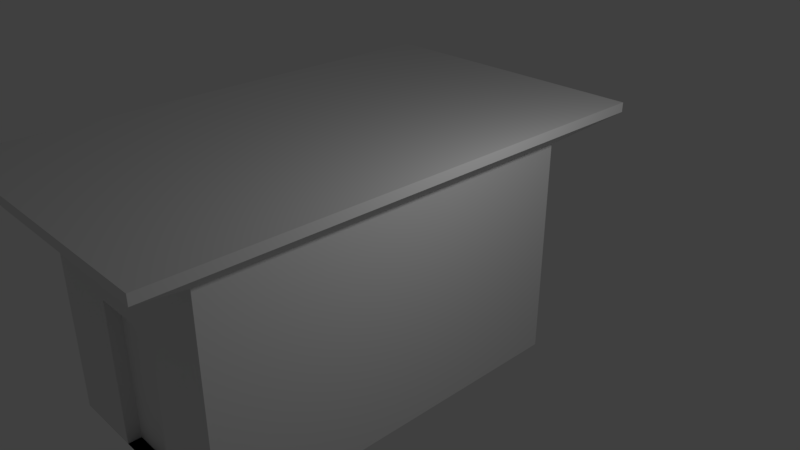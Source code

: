 # Source: Kiosk.blend  (saved by Blender 2.78.0; exported with 4.5.12 LTS)
import bpy
from mathutils import Matrix  # noqa: F401  (used for matrix-valued properties, if any)

bpy.ops.wm.read_factory_settings(use_empty=True)
scene = bpy.context.scene
scene.name = 'Scene'

# ---- collections
col_collection_1 = bpy.data.collections.new('Collection 1'); scene.collection.children.link(col_collection_1)

# ---- materials (node trees are filled in below, after node groups)
mat_material = bpy.data.materials.new('Material')
mat_material.alpha_threshold = 0.0
mat_material.use_transparent_shadow = False
mat_material.roughness = 0.5
mat_material.line_color = (0.0, 0.0, 0.0, 1.0)

# ---- material node trees

# ---- world
world_world = bpy.data.worlds.new('World'); scene.world = world_world
world_world.color = (0.05088, 0.05088, 0.05088)
world_world.use_sun_shadow = False
world_world.sun_shadow_jitter_overblur = 0.0
world_world.cycles.sampling_method = 'MANUAL'

# ---- cameras
cam_camera = bpy.data.cameras.new('Camera')
cam_camera.clip_end = 100.0
cam_camera.lens = 35.0
cam_camera.sensor_width = 32.0
cam_camera.sensor_height = 18.0
cam_camera.ortho_scale = 7.314
cam_camera.dof.focus_distance = 0.0
cam_camera.dof.aperture_fstop = 128.0

# ---- lights
light_lamp = bpy.data.lights.new('Lamp', 'POINT')
light_lamp.transmission_factor = 0.0
light_lamp.cutoff_distance = 30.0
light_lamp.energy = 100.0
light_lamp.shadow_buffer_clip_start = 1.001
light_lamp.shadow_soft_size = 0.1
light_lamp.shadow_maximum_resolution = 0.006
light_lamp.use_absolute_resolution = True

# ---- meshes
me_cube = bpy.data.meshes.new('Cube')
me_cube.from_pydata([(1.0, 1.167, -1.0), (1.0, -2.279, -1.0), (-1.0, -2.279, -1.0), (-1.0, 1.167, -1.0), (1.0, 1.167, 1.0), (1.0, -2.279, 1.0), (-1.0, -2.279, 1.0), (-1.0, 1.167, 1.0), (1.305, 1.693, 1.233), (1.305, -2.805, 1.233), (-1.305, 1.693, 1.233), (-1.305, -2.805, 1.233), (1.305, 1.693, 1.316), (1.305, -2.805, 1.316), (-1.305, 1.693, 1.316), (-1.305, -2.805, 1.316), (1.0, 0.8224, -1.0), (1.0, 0.4778, -1.0), (1.0, 0.1333, -1.0), (1.0, -0.2113, -1.0), (1.0, -0.5559, -1.0), (1.0, -0.9004, -1.0), (1.0, -1.245, -1.0), (1.0, -1.59, -1.0), (1.0, -1.934, -1.0), (-1.0, -1.934, -1.0), (-1.0, -1.59, -1.0), (-1.0, -1.245, -1.0), (-1.0, -0.9004, -1.0), (-1.0, -0.5559, -1.0), (-1.0, -0.2113, -1.0), (-1.0, 0.1333, -1.0), (-1.0, 0.4778, -1.0), (-1.0, 0.8224, -1.0), (1.0, 0.8224, 1.0), (1.0, 0.4778, 1.0), (1.0, 0.1333, 1.0), (1.0, -0.2113, 1.0), (1.0, -0.5559, 1.0), (1.0, -0.9004, 1.0), (1.0, -1.245, 1.0), (1.0, -1.59, 1.0), (1.0, -1.934, 1.0), (-1.0, -1.934, 1.0), (-1.0, -1.59, 1.0), (-1.0, -1.245, 1.0), (-1.0, -0.9004, 1.0), (-1.0, -0.5559, 1.0), (-1.0, -0.2113, 1.0), (-1.0, 0.1333, 1.0), (-1.0, 0.4778, 1.0), (-1.0, 0.8224, 1.0), (1.305, 1.243, 1.233), (1.305, 0.7936, 1.233), (1.305, 0.3437, 1.233), (1.305, -0.1061, 1.233), (1.305, -0.5559, 1.233), (1.305, -1.006, 1.233), (1.305, -1.455, 1.233), (1.305, -1.905, 1.233), (1.305, -2.355, 1.233), (-1.305, -2.355, 1.233), (-1.305, -1.905, 1.233), (-1.305, -1.455, 1.233), (-1.305, -1.006, 1.233), (-1.305, -0.5559, 1.233), (-1.305, -0.1061, 1.233), (-1.305, 0.3438, 1.233), (-1.305, 0.7936, 1.233), (-1.305, 1.243, 1.233), (1.305, 1.243, 1.316), (1.305, 0.7936, 1.316), (1.305, 0.3437, 1.316), (1.305, -0.1061, 1.316), (1.305, -0.5559, 1.316), (1.305, -1.006, 1.316), (1.305, -1.455, 1.316), (1.305, -1.905, 1.316), (1.305, -2.355, 1.316), (-1.305, -2.355, 1.316), (-1.305, -1.905, 1.316), (-1.305, -1.455, 1.316), (-1.305, -1.006, 1.316), (-1.305, -0.5559, 1.316), (-1.305, -0.1061, 1.316), (-1.305, 0.3438, 1.316), (-1.305, 0.7936, 1.316), (-1.305, 1.243, 1.316), (1.0, 1.167, -0.7778), (1.0, 1.167, -0.5556), (1.0, 1.167, -0.3333), (1.0, 1.167, -0.1111), (1.0, 1.167, 0.1111), (1.0, 1.167, 0.3333), (1.0, 1.167, 0.5556), (1.0, 1.167, 0.7778), (1.0, -2.279, -0.7778), (1.0, -2.279, -0.5556), (1.0, -2.279, -0.3333), (1.0, -2.279, -0.1111), (1.0, -2.279, 0.1111), (1.0, -2.279, 0.3333), (1.0, -2.279, 0.5556), (1.0, -2.279, 0.7778), (-1.0, -2.279, -0.7778), (-1.0, -2.279, -0.5556), (-1.0, -2.279, -0.3333), (-1.0, -2.279, -0.1111), (-1.0, -2.279, 0.1111), (-1.0, -2.279, 0.3333), (-1.0, -2.279, 0.5556), (-1.0, -2.279, 0.7778), (-1.0, 1.167, -0.7778), (-1.0, 1.167, -0.5556), (-1.0, 1.167, -0.3333), (-1.0, 1.167, -0.1111), (-1.0, 1.167, 0.1111), (-1.0, 1.167, 0.3333), (-1.0, 1.167, 0.5556), (-1.0, 1.167, 0.7778), (-1.0, -1.934, 0.5556), (-1.0, -1.934, -0.1111), (-1.0, -1.59, 0.5556), (-1.0, -1.59, 0.3333), (-1.0, -1.59, 0.1111), (-1.0, -1.59, -0.1111), (-1.0, -1.245, 0.5556), (-0.6667, -2.279, -1.0), (-0.3333, -2.279, -1.0), (-1.0, -1.245, -0.1111), (-1.0, -0.9004, 0.5556), (-5.96e-08, -2.279, -1.0), (0.3333, -2.279, -1.0), (-1.0, -0.9004, -0.1111), (-1.0, -0.5559, 0.5556), (0.6667, -2.279, -1.0), (-0.6667, 1.167, -1.0), (-1.0, -0.5559, -0.1111), (-1.0, -0.2113, 0.5556), (-0.3333, 1.167, -1.0), (1.788e-07, 1.167, -1.0), (-1.0, -0.2113, -0.1111), (-1.0, 0.1333, 0.5556), (0.3333, 1.167, -1.0), (0.6667, 1.167, -1.0), (-1.0, 0.1333, -0.1111), (-1.0, 0.4778, 0.5556), (-1.0, 0.4778, 0.3333), (-1.0, 0.4778, 0.1111), (-1.0, 0.4778, -0.1111), (-1.0, 0.8224, 0.5556), (-1.0, 0.8224, -0.1111), (-0.9366, -1.59, 0.5556), (-0.9366, -1.59, 0.3333), (-0.9366, -1.59, 0.1111), (-0.9366, -1.59, -0.1111), (-0.9366, -1.245, 0.5556), (-0.9366, -1.245, -0.1111), (-0.9366, -0.9004, 0.5556), (-0.9366, -0.9004, -0.1111), (-0.9366, -0.5559, 0.5556), (-0.9366, -0.5559, -0.1111), (-0.9366, -0.2113, 0.5556), (-0.9366, -0.2113, -0.1111), (-0.9366, 0.1333, 0.5556), (-0.9366, 0.1333, -0.1111), (-0.9366, 0.4778, 0.5556), (-0.9366, 0.4778, 0.3333), (-0.9366, 0.4778, 0.1111), (-0.9366, 0.4778, -0.1111), (0.6667, 1.167, 1.0), (0.3333, 1.167, 1.0), (2.384e-07, 1.167, 1.0), (-0.3333, 1.167, 1.0), (-0.6667, 1.167, 1.0), (0.6667, -2.279, 1.0), (0.3333, -2.279, 1.0), (-5.364e-07, -2.279, 1.0), (-0.3333, -2.279, 1.0), (-0.6667, -2.279, 1.0), (0.8703, 1.693, 1.233), (0.4351, 1.693, 1.233), (3.874e-07, 1.693, 1.233), (-0.4351, 1.693, 1.233), (-0.8703, 1.693, 1.233), (0.8703, -2.805, 1.233), (0.4351, -2.805, 1.233), (-7.153e-07, -2.805, 1.233), (-0.4351, -2.805, 1.233), (-0.8703, -2.805, 1.233), (0.8703, 1.693, 1.316), (0.4351, 1.693, 1.316), (3.874e-07, 1.693, 1.316), (-0.4351, 1.693, 1.316), (-0.8703, 1.693, 1.316), (0.8703, -2.805, 1.316), (0.4351, -2.805, 1.316), (-7.153e-07, -2.805, 1.316), (-0.4351, -2.805, 1.316), (-0.8703, -2.805, 1.316), (0.6667, 0.8224, -1.0), (0.3333, 0.8224, -1.0), (1.788e-07, 0.8224, -1.0), (-0.3333, 0.8224, -1.0), (-0.6667, 0.8224, -1.0), (0.6667, 0.4778, -1.0), (0.3333, 0.4778, -1.0), (1.192e-07, 0.4778, -1.0), (-0.3333, 0.4778, -1.0), (-0.6667, 0.4778, -1.0), (0.6667, 0.1333, -1.0), (0.3333, 0.1333, -1.0), (8.941e-08, 0.1333, -1.0), (-0.3333, 0.1333, -1.0), (-0.6667, 0.1333, -1.0), (0.6667, -0.2113, -1.0), (0.3333, -0.2113, -1.0), (5.96e-08, -0.2113, -1.0), (-0.3333, -0.2113, -1.0), (-0.6667, -0.2113, -1.0), (0.6667, -0.5559, -1.0), (0.3333, -0.5559, -1.0), (5.96e-08, -0.5559, -1.0), (-0.3333, -0.5559, -1.0), (-0.6667, -0.5559, -1.0), (0.6667, -0.9004, -1.0), (0.3333, -0.9004, -1.0), (0.0, -0.9004, -1.0), (-0.3333, -0.9004, -1.0), (-0.6667, -0.9004, -1.0), (0.6667, -1.245, -1.0), (0.3333, -1.245, -1.0), (-2.98e-08, -1.245, -1.0), (-0.3333, -1.245, -1.0), (-0.6667, -1.245, -1.0), (0.6667, -1.59, -1.0), (0.3333, -1.59, -1.0), (-5.96e-08, -1.59, -1.0), (-0.3333, -1.59, -1.0), (-0.6667, -1.59, -1.0), (0.6667, -1.934, -1.0), (0.3333, -1.934, -1.0), (-5.96e-08, -1.934, -1.0), (-0.3333, -1.934, -1.0), (-0.6667, -1.934, -1.0), (0.3333, -2.279, -0.7778), (-0.3333, -2.279, -0.7778), (0.3333, -2.279, -0.5556), (-0.3333, -2.279, -0.5556), (0.3333, -2.279, -0.3333), (-0.3333, -2.279, -0.3333), (0.3333, -2.279, -0.1111), (-0.3333, -2.279, -0.1111), (0.3333, -2.279, 0.1111), (-0.3333, -2.279, 0.1111), (0.3333, -2.279, 0.3333), (-2.98e-07, -2.279, 0.3333), (-0.3333, -2.279, 0.3333), (0.3333, -2.279, 0.5556), (-0.3333, -2.279, 0.5556), (0.3333, -2.279, 0.7778), (-0.3333, -2.279, 0.7778), (-5.608e-08, -2.16, -1.0), (-0.3333, -2.16, -1.0), (0.3333, -2.16, -1.0), (0.3333, -2.16, -0.7778), (-0.3333, -2.16, -0.7778), (0.3333, -2.16, -0.5556), (-0.3333, -2.16, -0.5556), (0.3333, -2.16, -0.3333), (-0.3333, -2.16, -0.3333), (0.3333, -2.16, -0.1111), (-0.3333, -2.16, -0.1111), (0.3333, -2.16, 0.1111), (-0.3333, -2.16, 0.1111), (0.3333, -2.16, 0.3333), (-2.945e-07, -2.16, 0.3333), (-0.3333, -2.16, 0.3333)], [], [(244, 127, 2, 25), (79, 15, 199, 198, 197, 196, 195, 13, 78, 77, 76, 75, 74, 73, 72, 71, 70, 12, 190, 191, 192, 193, 194, 14, 87, 86, 85, 84, 83, 82, 81, 80), (175, 5, 9, 185, 186, 187, 188, 189, 11, 6, 179, 178, 177, 176), (174, 7, 10, 184, 183, 182, 181, 180, 8, 4, 170, 171, 172, 173), (184, 10, 14, 194, 193, 192, 191, 190, 12, 8, 180, 181, 182, 183), (136, 204, 33, 3), (204, 209, 32, 33), (209, 214, 31, 32), (214, 219, 30, 31), (219, 224, 29, 30), (224, 229, 28, 29), (229, 234, 27, 28), (234, 239, 26, 27), (239, 244, 25, 26), (136, 3, 112, 113, 114, 115, 116, 117, 118, 119, 7, 174, 173, 172, 171, 170, 4, 95, 94, 93, 92, 91, 90, 89, 88, 0, 144, 143, 140, 139), (33, 32, 31, 30, 29, 28, 27, 26, 25, 2, 104, 105, 106, 107, 121, 125, 129, 133, 137, 141, 145, 149, 151, 115, 114, 113, 112, 3), (149, 148, 147, 146, 150, 118, 117, 116, 115, 151), (148, 149, 169, 168, 167, 166, 146, 147), (125, 124, 123, 122, 152, 153, 154, 155), (129, 125, 155, 157, 159, 161, 163, 165, 169, 149, 145, 141, 137, 133), (168, 169, 165, 163, 161, 159, 157, 155, 154, 153, 152, 156, 158, 160, 162, 164, 166, 167), (124, 125, 121, 107, 108, 109, 110, 120, 122, 123), (138, 142, 146, 166, 164, 162, 160, 158, 156, 152, 122, 126, 130, 134), (256, 257, 277, 276, 275, 255), (102, 103, 5, 175, 176, 260, 258, 255, 253, 251, 249, 247, 245, 132, 135, 1, 96, 97, 98, 99, 100, 101), (245, 247, 249, 251, 253, 255, 275, 273, 271, 269, 267, 265, 264, 132), (131, 132, 264, 262), (128, 131, 262, 263), (42, 5, 103, 102, 101, 100, 99, 98, 97, 96, 1, 24, 23, 22, 21, 20, 19, 18, 17, 16, 0, 88, 89, 90, 91, 92, 93, 94, 95, 4, 34, 35, 36, 37, 38, 39, 40, 41), (273, 275, 276, 277, 274, 272, 270, 268, 266, 263, 262, 264, 265, 267, 269, 271), (258, 260, 176, 177, 178, 261, 259, 257, 256, 255), (51, 7, 119, 118, 150, 146, 142, 138, 134, 130, 126, 122, 120, 110, 111, 6, 43, 44, 45, 46, 47, 48, 49, 50), (23, 24, 240, 235), (235, 240, 241, 236), (236, 241, 242, 237), (237, 242, 243, 238), (238, 243, 244, 239), (22, 23, 235, 230), (230, 235, 236, 231), (231, 236, 237, 232), (232, 237, 238, 233), (233, 238, 239, 234), (21, 22, 230, 225), (225, 230, 231, 226), (226, 231, 232, 227), (227, 232, 233, 228), (228, 233, 234, 229), (20, 21, 225, 220), (220, 225, 226, 221), (221, 226, 227, 222), (222, 227, 228, 223), (223, 228, 229, 224), (19, 20, 220, 215), (215, 220, 221, 216), (216, 221, 222, 217), (217, 222, 223, 218), (218, 223, 224, 219), (18, 19, 215, 210), (210, 215, 216, 211), (211, 216, 217, 212), (212, 217, 218, 213), (213, 218, 219, 214), (17, 18, 210, 205), (205, 210, 211, 206), (206, 211, 212, 207), (207, 212, 213, 208), (208, 213, 214, 209), (16, 17, 205, 200), (200, 205, 206, 201), (201, 206, 207, 202), (202, 207, 208, 203), (203, 208, 209, 204), (0, 16, 200, 144), (144, 200, 201, 143), (143, 201, 202, 140), (140, 202, 203, 139), (139, 203, 204, 136), (52, 8, 12, 70, 71, 72, 73, 74, 75, 76, 77, 78, 13, 9, 60, 59, 58, 57, 56, 55, 54, 53), (61, 11, 15, 79, 80, 81, 82, 83, 84, 85, 86, 87, 14, 10, 69, 68, 67, 66, 65, 64, 63, 62), (43, 6, 11, 61, 62, 63, 64, 65, 66, 67, 68, 69, 10, 7, 51, 50, 49, 48, 47, 46, 45, 44), (185, 9, 13, 195, 196, 197, 198, 199, 15, 11, 189, 188, 187, 186), (24, 1, 135, 240), (240, 135, 132, 241), (241, 132, 131, 242), (242, 131, 128, 243), (243, 128, 127, 244), (34, 4, 8, 52, 53, 54, 55, 56, 57, 58, 59, 60, 9, 5, 42, 41, 40, 39, 38, 37, 36, 35), (246, 128, 263, 266, 268, 270, 272, 274, 277, 257, 254, 252, 250, 248), (179, 6, 111, 110, 109, 108, 107, 106, 105, 104, 2, 127, 128, 246, 248, 250, 252, 254, 257, 259, 261, 178)])
_uv = me_cube.uv_layers.new(name='UVMap')
_uv.uv.foreach_set('vector', [0.0, 0.0, 0.0, 0.0, 0.0, 0.0, 0.0, 0.0, 0.06559, 0.9607, 0.05622, 0.9606, 0.05324, 0.9522, 0.05143, 0.9423, 0.04999, 0.9326, 0.04903, 0.924, 0.04875, 0.9177, 0.04954, 0.9147, 0.05221, 0.9122, 0.05822, 0.9086, 0.06617, 0.9051, 0.07489, 0.9019, 0.08366, 0.899, 0.09218, 0.8963, 0.09962, 0.8937, 0.106, 0.892, 0.1107, 0.8912, 0.113, 0.8912, 0.1145, 0.8921, 0.1174, 0.8952, 0.122, 0.9002, 0.1284, 0.9055, 0.1354, 0.9114, 0.1409, 0.9173, 0.1364, 0.9248, 0.1292, 0.9332, 0.1218, 0.9403, 0.1132, 0.945, 0.1041, 0.949, 0.09481, 0.9527, 0.08543, 0.956, 0.0759, 0.9589, 0.03547, 0.9134, 0.04326, 0.9054, 0.04911, 0.9144, 0.04779, 0.9175, 0.04758, 0.9241, 0.04821, 0.9328, 0.04952, 0.9426, 0.05138, 0.9527, 0.05487, 0.9625, 0.03836, 0.9595, 0.03612, 0.951, 0.03444, 0.9422, 0.03353, 0.9333, 0.03317, 0.9237, 0.141, 0.8964, 0.1482, 0.9008, 0.1428, 0.9171, 0.1369, 0.91, 0.1295, 0.9042, 0.1229, 0.8991, 0.1181, 0.8945, 0.1149, 0.8917, 0.113, 0.8909, 0.1121, 0.8853, 0.1174, 0.8858, 0.1228, 0.887, 0.1284, 0.8897, 0.1345, 0.8928, 0.1369, 0.91, 0.1428, 0.9171, 0.1409, 0.9173, 0.1354, 0.9114, 0.1284, 0.9055, 0.122, 0.9002, 0.1174, 0.8952, 0.1145, 0.8921, 0.113, 0.8912, 0.113, 0.8909, 0.1149, 0.8917, 0.1181, 0.8945, 0.1229, 0.8991, 0.1295, 0.9042, 0.0, 0.0, 0.0, 0.0, 0.0, 0.0, 0.0, 0.0, 0.0, 0.0, 0.0, 0.0, 0.0, 0.0, 0.0, 0.0, 0.0, 0.0, 0.0, 0.0, 0.0, 0.0, 0.0, 0.0, 0.0, 0.0, 0.0, 0.0, 0.0, 0.0, 0.0, 0.0, 0.0, 0.0, 0.0, 0.0, 0.0, 0.0, 0.0, 0.0, 0.0, 0.0, 0.0, 0.0, 0.0, 0.0, 0.0, 0.0, 0.0, 0.0, 0.0, 0.0, 0.0, 0.0, 0.0, 0.0, 0.0, 0.0, 0.0, 0.0, 0.0, 0.0, 0.0, 0.0, 0.0, 0.0, 0.0, 0.0, 0.0, 0.0, 0.0, 0.0, 0.1565, 0.8496, 0.1653, 0.8514, 0.1641, 0.8572, 0.1629, 0.863, 0.1616, 0.8689, 0.1605, 0.8743, 0.1584, 0.8794, 0.1562, 0.8846, 0.1538, 0.8899, 0.1512, 0.8953, 0.1482, 0.9008, 0.141, 0.8964, 0.1345, 0.8928, 0.1284, 0.8897, 0.1228, 0.887, 0.1174, 0.8858, 0.1121, 0.8853, 0.1123, 0.8817, 0.1126, 0.8778, 0.1129, 0.8737, 0.1133, 0.8689, 0.1136, 0.864, 0.114, 0.8592, 0.1144, 0.8542, 0.1148, 0.849, 0.1152, 0.8436, 0.1234, 0.8444, 0.1316, 0.8454, 0.1397, 0.8466, 0.1478, 0.8477, 0.1557, 0.8715, 0.1385, 0.8715, 0.1212, 0.8715, 0.104, 0.8715, 0.08672, 0.8715, 0.06947, 0.8715, 0.05221, 0.8715, 0.03496, 0.8715, 0.01771, 0.8715, 0.0004612, 0.8715, 0.0004612, 0.8603, 0.0004612, 0.8492, 0.0004612, 0.8381, 0.0004612, 0.827, 0.01771, 0.827, 0.03496, 0.827, 0.05221, 0.827, 0.06947, 0.827, 0.08672, 0.827, 0.104, 0.827, 0.1212, 0.827, 0.1385, 0.827, 0.1557, 0.827, 0.173, 0.827, 0.173, 0.8381, 0.173, 0.8492, 0.173, 0.8603, 0.173, 0.8715, 0.1385, 0.8826, 0.1385, 0.8715, 0.1385, 0.8603, 0.1385, 0.8492, 0.1557, 0.8492, 0.173, 0.8492, 0.173, 0.8603, 0.173, 0.8715, 0.173, 0.8826, 0.1557, 0.8826, 0.0004975, 0.8845, 0.0005173, 0.827, 0.01694, 0.827, 0.01692, 0.8845, 0.0169, 0.942, 0.01688, 0.9995, 0.0004578, 0.9995, 0.0004776, 0.942, 0.01688, 0.827, 0.01688, 0.8845, 0.01688, 0.942, 0.01688, 0.9995, 0.0004578, 0.9995, 0.0004578, 0.942, 0.0004578, 0.8845, 0.0004578, 0.827, 0.02921, 0.8323, 0.0004555, 0.8323, 0.0004555, 0.827, 0.02921, 0.827, 0.05796, 0.827, 0.08672, 0.827, 0.1155, 0.827, 0.1442, 0.827, 0.173, 0.827, 0.173, 0.8323, 0.1442, 0.8323, 0.1155, 0.8323, 0.08672, 0.8323, 0.05796, 0.8323, 0.1854, 0.8017, 0.1854, 0.7766, 0.2284, 0.7768, 0.2714, 0.777, 0.3145, 0.7771, 0.3575, 0.7773, 0.4005, 0.7775, 0.4435, 0.7776, 0.4435, 0.8255, 0.4434, 0.8733, 0.4429, 0.8991, 0.4003, 0.8982, 0.3573, 0.8981, 0.3143, 0.8979, 0.2713, 0.8977, 0.2282, 0.8975, 0.1852, 0.8974, 0.1853, 0.8495, 0.03496, 0.8715, 0.03496, 0.8826, 0.01771, 0.8826, 0.0004623, 0.8826, 0.0004623, 0.8715, 0.0004623, 0.8603, 0.0004623, 0.8492, 0.01771, 0.8492, 0.03496, 0.8492, 0.03496, 0.8603, 0.1155, 0.827, 0.1442, 0.827, 0.173, 0.827, 0.173, 0.8323, 0.1442, 0.8323, 0.1155, 0.8323, 0.08672, 0.8323, 0.05796, 0.8323, 0.02921, 0.8323, 0.0004555, 0.8323, 0.0004555, 0.827, 0.02921, 0.827, 0.05796, 0.827, 0.08672, 0.827, 0.08379, 0.9085, 0.06121, 0.9052, 0.06632, 0.8993, 0.08375, 0.8998, 0.1011, 0.8992, 0.1073, 0.9053, 0.1563, 0.9225, 0.1561, 0.9385, 0.1559, 0.9546, 0.1318, 0.9543, 0.1078, 0.954, 0.1079, 0.9379, 0.108, 0.9219, 0.1073, 0.9053, 0.1114, 0.8889, 0.1129, 0.8742, 0.1137, 0.8593, 0.1142, 0.8443, 0.1145, 0.8291, 0.1148, 0.8138, 0.1382, 0.8145, 0.1615, 0.8154, 0.1609, 0.8309, 0.1602, 0.8465, 0.1595, 0.862, 0.1585, 0.8775, 0.1573, 0.8929, 0.1566, 0.9064, 0.1145, 0.8291, 0.1142, 0.8443, 0.1137, 0.8593, 0.1129, 0.8742, 0.1114, 0.8889, 0.1073, 0.9053, 0.1011, 0.8992, 0.1042, 0.8875, 0.1053, 0.8736, 0.1058, 0.859, 0.1061, 0.8442, 0.1064, 0.829, 0.1066, 0.8136, 0.1148, 0.8138, 0.0, 0.0, 0.0, 0.0, 0.0, 0.0, 0.0, 0.0, 0.0, 0.0, 0.0, 0.0, 0.0, 0.0, 0.0, 0.0, 0.05196, 0.9004, 0.04326, 0.9054, 0.04048, 0.8992, 0.03792, 0.8936, 0.03565, 0.8881, 0.03442, 0.8823, 0.03318, 0.8765, 0.03195, 0.8707, 0.03072, 0.8649, 0.02948, 0.8591, 0.02825, 0.8533, 0.03726, 0.8514, 0.04626, 0.8495, 0.05527, 0.8475, 0.06373, 0.8457, 0.07218, 0.8441, 0.08066, 0.8426, 0.08926, 0.8426, 0.09793, 0.8427, 0.1066, 0.8431, 0.1152, 0.8436, 0.1148, 0.849, 0.1144, 0.8542, 0.114, 0.8592, 0.1136, 0.864, 0.1133, 0.8689, 0.1129, 0.8737, 0.1126, 0.8778, 0.1123, 0.8817, 0.1121, 0.8853, 0.1063, 0.8853, 0.1005, 0.8853, 0.09414, 0.8865, 0.08768, 0.8881, 0.08091, 0.8898, 0.07391, 0.8918, 0.06674, 0.8941, 0.05931, 0.8967, 0.1042, 0.8875, 0.1011, 0.8992, 0.08375, 0.8998, 0.06632, 0.8993, 0.06426, 0.888, 0.06261, 0.874, 0.06174, 0.8594, 0.06114, 0.8445, 0.06065, 0.8293, 0.06026, 0.8139, 0.08345, 0.8136, 0.1066, 0.8136, 0.1064, 0.829, 0.1061, 0.8442, 0.1058, 0.859, 0.1053, 0.8736, 0.108, 0.9219, 0.1079, 0.9379, 0.1078, 0.954, 0.08383, 0.9538, 0.06007, 0.9536, 0.05997, 0.9378, 0.06034, 0.922, 0.06121, 0.9052, 0.08379, 0.9085, 0.1073, 0.9053, 0.1557, 0.827, 0.173, 0.827, 0.173, 0.8381, 0.173, 0.8492, 0.1557, 0.8492, 0.1385, 0.8492, 0.1212, 0.8492, 0.104, 0.8492, 0.08672, 0.8492, 0.06947, 0.8492, 0.05221, 0.8492, 0.03496, 0.8492, 0.01771, 0.8492, 0.0004623, 0.8492, 0.0004623, 0.8381, 0.0004623, 0.827, 0.01771, 0.827, 0.03496, 0.827, 0.05221, 0.827, 0.06947, 0.827, 0.08672, 0.827, 0.104, 0.827, 0.1212, 0.827, 0.1385, 0.827, 0.0, 0.0, 0.0, 0.0, 0.0, 0.0, 0.0, 0.0, 0.0, 0.0, 0.0, 0.0, 0.0, 0.0, 0.0, 0.0, 0.0, 0.0, 0.0, 0.0, 0.0, 0.0, 0.0, 0.0, 0.0, 0.0, 0.0, 0.0, 0.0, 0.0, 0.0, 0.0, 0.0, 0.0, 0.0, 0.0, 0.0, 0.0, 0.0, 0.0, 0.0, 0.0, 0.0, 0.0, 0.0, 0.0, 0.0, 0.0, 0.0, 0.0, 0.0, 0.0, 0.0, 0.0, 0.0, 0.0, 0.0, 0.0, 0.0, 0.0, 0.0, 0.0, 0.0, 0.0, 0.0, 0.0, 0.0, 0.0, 0.0, 0.0, 0.0, 0.0, 0.0, 0.0, 0.0, 0.0, 0.0, 0.0, 0.0, 0.0, 0.0, 0.0, 0.0, 0.0, 0.0, 0.0, 0.0, 0.0, 0.0, 0.0, 0.0, 0.0, 0.0, 0.0, 0.0, 0.0, 0.0, 0.0, 0.0, 0.0, 0.0, 0.0, 0.0, 0.0, 0.0, 0.0, 0.0, 0.0, 0.0, 0.0, 0.0, 0.0, 0.0, 0.0, 0.0, 0.0, 0.0, 0.0, 0.0, 0.0, 0.0, 0.0, 0.0, 0.0, 0.0, 0.0, 0.0, 0.0, 0.0, 0.0, 0.0, 0.0, 0.0, 0.0, 0.0, 0.0, 0.0, 0.0, 0.0, 0.0, 0.0, 0.0, 0.0, 0.0, 0.0, 0.0, 0.0, 0.0, 0.0, 0.0, 0.0, 0.0, 0.0, 0.0, 0.0, 0.0, 0.0, 0.0, 0.0, 0.0, 0.0, 0.0, 0.0, 0.0, 0.0, 0.0, 0.0, 0.0, 0.0, 0.0, 0.0, 0.0, 0.0, 0.0, 0.0, 0.0, 0.0, 0.0, 0.0, 0.0, 0.0, 0.0, 0.0, 0.0, 0.0, 0.0, 0.0, 0.0, 0.0, 0.0, 0.0, 0.0, 0.0, 0.0, 0.0, 0.0, 0.0, 0.0, 0.0, 0.0, 0.0, 0.0, 0.0, 0.0, 0.0, 0.0, 0.0, 0.0, 0.0, 0.0, 0.0, 0.0, 0.0, 0.0, 0.0, 0.0, 0.0, 0.0, 0.0, 0.0, 0.0, 0.0, 0.0, 0.0, 0.0, 0.0, 0.0, 0.0, 0.0, 0.0, 0.0, 0.0, 0.0, 0.0, 0.0, 0.0, 0.0, 0.0, 0.0, 0.0, 0.0, 0.0, 0.0, 0.0, 0.0, 0.0, 0.0, 0.0, 0.0, 0.0, 0.0, 0.0, 0.0, 0.0, 0.0, 0.0, 0.0, 0.0, 0.0, 0.0, 0.0, 0.0, 0.0, 0.0, 0.0, 0.0, 0.0, 0.0, 0.0, 0.0, 0.0, 0.0, 0.0, 0.0, 0.0, 0.0, 0.0, 0.0, 0.0, 0.0, 0.0, 0.0, 0.0, 0.0, 0.0, 0.0, 0.0, 0.0, 0.0, 0.0, 0.0, 0.0, 0.0, 0.0, 0.0, 0.0, 0.0, 0.0, 0.0, 0.0, 0.0, 0.0, 0.0, 0.0, 0.0, 0.0, 0.0, 0.0, 0.0, 0.0, 0.0, 0.0, 0.0, 0.0, 0.0, 0.0, 0.0, 0.0, 0.0, 0.0, 0.0, 0.0, 0.0, 0.0, 0.0, 0.0, 0.0, 0.0, 0.0, 0.0, 0.0, 0.0, 0.0, 0.0, 0.0, 0.0, 0.0, 0.0, 0.0, 0.0, 0.0, 0.0, 0.0, 0.0, 0.0, 0.0, 0.0, 0.0, 0.0, 0.0, 0.0, 0.0, 0.0, 0.0, 0.0, 0.0, 0.0, 0.0, 0.0, 0.0, 0.1107, 0.8906, 0.113, 0.8909, 0.113, 0.8912, 0.1107, 0.8912, 0.106, 0.892, 0.09962, 0.8937, 0.09218, 0.8963, 0.08366, 0.899, 0.07489, 0.9019, 0.06617, 0.9051, 0.05822, 0.9086, 0.05221, 0.9122, 0.04954, 0.9147, 0.04911, 0.9144, 0.05152, 0.9113, 0.0575, 0.9073, 0.06552, 0.9036, 0.07432, 0.9003, 0.08315, 0.8974, 0.0917, 0.8948, 0.09926, 0.8924, 0.1058, 0.891, 0.06575, 0.9626, 0.05487, 0.9625, 0.05622, 0.9606, 0.06559, 0.9607, 0.0759, 0.9589, 0.08543, 0.956, 0.09481, 0.9527, 0.1041, 0.949, 0.1132, 0.945, 0.1218, 0.9403, 0.1292, 0.9332, 0.1364, 0.9248, 0.1409, 0.9173, 0.1428, 0.9171, 0.1382, 0.926, 0.1307, 0.9346, 0.1229, 0.9418, 0.114, 0.9467, 0.1048, 0.9507, 0.09546, 0.9544, 0.08601, 0.9577, 0.07634, 0.9607, 0.5306, 0.6312, 0.5807, 0.6315, 0.6538, 0.7597, 0.5884, 0.7593, 0.5231, 0.7588, 0.4578, 0.7584, 0.3924, 0.7579, 0.3271, 0.7575, 0.2617, 0.7571, 0.1964, 0.7566, 0.131, 0.7562, 0.0657, 0.7557, 0.0003536, 0.7553, 0.08011, 0.6282, 0.1302, 0.6285, 0.1802, 0.6288, 0.2303, 0.6292, 0.2803, 0.6295, 0.3304, 0.6298, 0.3804, 0.6302, 0.4305, 0.6305, 0.4805, 0.6309, 0.04779, 0.9175, 0.04911, 0.9144, 0.04954, 0.9147, 0.04875, 0.9177, 0.04903, 0.924, 0.04999, 0.9326, 0.05143, 0.9423, 0.05324, 0.9522, 0.05622, 0.9606, 0.05487, 0.9625, 0.05138, 0.9527, 0.04952, 0.9426, 0.04821, 0.9328, 0.04758, 0.9241, 0.0, 0.0, 0.0, 0.0, 0.0, 0.0, 0.0, 0.0, 0.0, 0.0, 0.0, 0.0, 0.0, 0.0, 0.0, 0.0, 0.0, 0.0, 0.0, 0.0, 0.0, 0.0, 0.0, 0.0, 0.0, 0.0, 0.0, 0.0, 0.0, 0.0, 0.0, 0.0, 0.0, 0.0, 0.0, 0.0, 0.0, 0.0, 0.0, 0.0, 0.1063, 0.8853, 0.1121, 0.8853, 0.113, 0.8909, 0.1107, 0.8906, 0.1058, 0.891, 0.09926, 0.8924, 0.0917, 0.8948, 0.08315, 0.8974, 0.07432, 0.9003, 0.06552, 0.9036, 0.0575, 0.9073, 0.05152, 0.9113, 0.04911, 0.9144, 0.04326, 0.9054, 0.05196, 0.9004, 0.05931, 0.8967, 0.06674, 0.8941, 0.07391, 0.8918, 0.08091, 0.8898, 0.08768, 0.8881, 0.09414, 0.8865, 0.1005, 0.8853, 0.0525, 0.8295, 0.052, 0.8141, 0.06026, 0.8139, 0.06065, 0.8293, 0.06114, 0.8445, 0.06174, 0.8594, 0.06261, 0.874, 0.06426, 0.888, 0.06632, 0.8993, 0.06121, 0.9052, 0.05621, 0.8898, 0.05474, 0.8747, 0.05382, 0.8599, 0.05309, 0.8448, 0.03666, 0.9539, 0.01345, 0.9544, 0.01311, 0.9389, 0.01278, 0.9235, 0.01193, 0.9102, 0.0103, 0.8945, 0.008941, 0.8788, 0.007751, 0.8632, 0.006766, 0.8475, 0.005949, 0.8319, 0.005159, 0.8163, 0.0286, 0.8151, 0.052, 0.8141, 0.0525, 0.8295, 0.05309, 0.8448, 0.05382, 0.8599, 0.05474, 0.8747, 0.05621, 0.8898, 0.06121, 0.9052, 0.06034, 0.922, 0.05997, 0.9378, 0.06007, 0.9536])
me_cube.materials.append(mat_material)
me_cube.use_remesh_preserve_volume = False
me_cube.use_remesh_preserve_attributes = False
me_cube.use_mirror_vertex_groups = False
me_cube.update()

# ---- objects
ob_cube = bpy.data.objects.new('Cube', me_cube)
ob_lamp = bpy.data.objects.new('Lamp', light_lamp)
ob_camera = bpy.data.objects.new('Camera', cam_camera)

# ---- transforms, parenting, visibility, modifiers, constraints
ob_cube.location = (0.0, 0.0, 0.0)
ob_cube.scale = (1.465, 1.465, 1.465)
ob_cube.lock_rotations_4d = False
ob_cube.empty_display_type = 'ARROWS'
ob_cube.lineart.crease_threshold = 0.0
ob_lamp.location = (4.205, 0.006459, 3.655)
ob_lamp.rotation_euler = (0.6503, 0.05522, 1.866)
ob_lamp.lock_rotations_4d = False
ob_lamp.empty_display_type = 'ARROWS'
ob_lamp.color = (0.0, 0.0, 0.0, 0.0)
ob_lamp.lineart.crease_threshold = 0.0
ob_camera.location = (7.481, -6.508, 5.344)
ob_camera.rotation_euler = (1.109, 0.0, 0.8149)
ob_camera.lock_rotations_4d = False
ob_camera.empty_display_type = 'ARROWS'
ob_camera.color = (0.0, 0.0, 0.0, 0.0)
ob_camera.display_type = 'WIRE'
ob_camera.lineart.crease_threshold = 0.0

# ---- collection membership
col_collection_1.objects.link(ob_cube)
col_collection_1.objects.link(ob_lamp)
col_collection_1.objects.link(ob_camera)

# ---- scene / render settings (as saved in the file)
scene.camera = ob_camera
scene.frame_start = 1; scene.frame_end = 250; scene.frame_set(1)
scene.render.engine = 'BLENDER_EEVEE_NEXT'
scene.render.resolution_percentage = 50
scene.render.dither_intensity = 0.0
scene.cycles.use_denoising = False
scene.cycles.samples = 128
scene.cycles.sampling_pattern = 'TABULATED_SOBOL'
scene.cycles.light_sampling_threshold = 0.0
scene.cycles.use_adaptive_sampling = False
scene.cycles.use_light_tree = False
scene.cycles.blur_glossy = 0.0
scene.cycles.sample_clamp_indirect = 0.0
scene.view_settings.view_transform = 'Standard'
bpy.context.view_layer.update()
